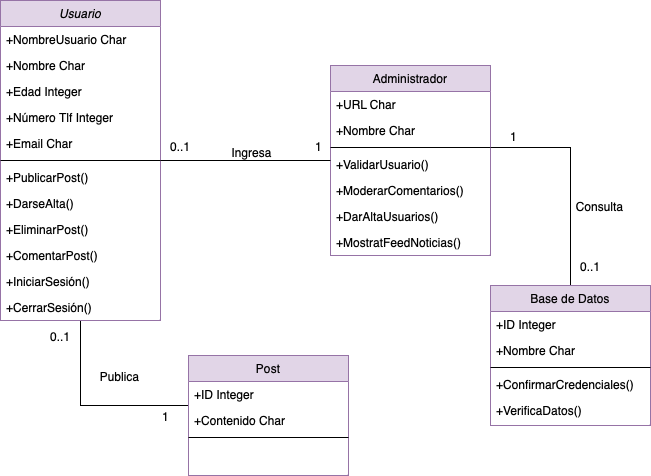

The diagram above was exported from draw.io. Its source (the exported page's mxGraphModel, read from the mxfile embedded in the PNG):
<mxGraphModel dx="1133" dy="460" grid="1" gridSize="10" guides="1" tooltips="1" connect="1" arrows="1" fold="1" page="1" pageScale="1" pageWidth="583" pageHeight="827" background="#ffffff" math="0" shadow="0">
  <root>
    <mxCell id="WIyWlLk6GJQsqaUBKTNV-0" />
    <mxCell id="WIyWlLk6GJQsqaUBKTNV-1" parent="WIyWlLk6GJQsqaUBKTNV-0" />
    <mxCell id="kWkqvOTFIxdK6K_vZI3t-14" style="edgeStyle=orthogonalEdgeStyle;rounded=0;orthogonalLoop=1;jettySize=auto;html=1;endArrow=none;endFill=0;" edge="1" parent="WIyWlLk6GJQsqaUBKTNV-1" source="zkfFHV4jXpPFQw0GAbJ--0" target="zkfFHV4jXpPFQw0GAbJ--6">
      <mxGeometry relative="1" as="geometry">
        <Array as="points">
          <mxPoint x="372" y="510" />
        </Array>
      </mxGeometry>
    </mxCell>
    <mxCell id="zkfFHV4jXpPFQw0GAbJ--0" value="Usuario" style="swimlane;fontStyle=2;align=center;verticalAlign=top;childLayout=stackLayout;horizontal=1;startSize=26;horizontalStack=0;resizeParent=1;resizeLast=0;collapsible=1;marginBottom=0;rounded=0;shadow=0;strokeWidth=1;fillColor=#e1d5e7;strokeColor=#9673a6;" parent="WIyWlLk6GJQsqaUBKTNV-1" vertex="1">
      <mxGeometry x="292" y="105" width="160" height="320" as="geometry">
        <mxRectangle x="230" y="140" width="160" height="26" as="alternateBounds" />
      </mxGeometry>
    </mxCell>
    <mxCell id="zkfFHV4jXpPFQw0GAbJ--1" value="+NombreUsuario Char" style="text;align=left;verticalAlign=top;spacingLeft=4;spacingRight=4;overflow=hidden;rotatable=0;points=[[0,0.5],[1,0.5]];portConstraint=eastwest;" parent="zkfFHV4jXpPFQw0GAbJ--0" vertex="1">
      <mxGeometry y="26" width="160" height="26" as="geometry" />
    </mxCell>
    <mxCell id="zkfFHV4jXpPFQw0GAbJ--2" value="+Nombre Char" style="text;align=left;verticalAlign=top;spacingLeft=4;spacingRight=4;overflow=hidden;rotatable=0;points=[[0,0.5],[1,0.5]];portConstraint=eastwest;rounded=0;shadow=0;html=0;" parent="zkfFHV4jXpPFQw0GAbJ--0" vertex="1">
      <mxGeometry y="52" width="160" height="26" as="geometry" />
    </mxCell>
    <mxCell id="zkfFHV4jXpPFQw0GAbJ--3" value="+Edad Integer" style="text;align=left;verticalAlign=top;spacingLeft=4;spacingRight=4;overflow=hidden;rotatable=0;points=[[0,0.5],[1,0.5]];portConstraint=eastwest;rounded=0;shadow=0;html=0;" parent="zkfFHV4jXpPFQw0GAbJ--0" vertex="1">
      <mxGeometry y="78" width="160" height="26" as="geometry" />
    </mxCell>
    <mxCell id="kWkqvOTFIxdK6K_vZI3t-0" value="+Número Tlf Integer" style="text;align=left;verticalAlign=top;spacingLeft=4;spacingRight=4;overflow=hidden;rotatable=0;points=[[0,0.5],[1,0.5]];portConstraint=eastwest;rounded=0;shadow=0;html=0;" vertex="1" parent="zkfFHV4jXpPFQw0GAbJ--0">
      <mxGeometry y="104" width="160" height="26" as="geometry" />
    </mxCell>
    <mxCell id="kWkqvOTFIxdK6K_vZI3t-5" value="+Email Char" style="text;align=left;verticalAlign=top;spacingLeft=4;spacingRight=4;overflow=hidden;rotatable=0;points=[[0,0.5],[1,0.5]];portConstraint=eastwest;rounded=0;shadow=0;html=0;" vertex="1" parent="zkfFHV4jXpPFQw0GAbJ--0">
      <mxGeometry y="130" width="160" height="26" as="geometry" />
    </mxCell>
    <mxCell id="zkfFHV4jXpPFQw0GAbJ--4" value="" style="line;html=1;strokeWidth=1;align=left;verticalAlign=middle;spacingTop=-1;spacingLeft=3;spacingRight=3;rotatable=0;labelPosition=right;points=[];portConstraint=eastwest;" parent="zkfFHV4jXpPFQw0GAbJ--0" vertex="1">
      <mxGeometry y="156" width="160" height="8" as="geometry" />
    </mxCell>
    <mxCell id="zkfFHV4jXpPFQw0GAbJ--5" value="+PublicarPost()" style="text;align=left;verticalAlign=top;spacingLeft=4;spacingRight=4;overflow=hidden;rotatable=0;points=[[0,0.5],[1,0.5]];portConstraint=eastwest;" parent="zkfFHV4jXpPFQw0GAbJ--0" vertex="1">
      <mxGeometry y="164" width="160" height="26" as="geometry" />
    </mxCell>
    <mxCell id="kWkqvOTFIxdK6K_vZI3t-23" value="+DarseAlta()" style="text;align=left;verticalAlign=top;spacingLeft=4;spacingRight=4;overflow=hidden;rotatable=0;points=[[0,0.5],[1,0.5]];portConstraint=eastwest;" vertex="1" parent="zkfFHV4jXpPFQw0GAbJ--0">
      <mxGeometry y="190" width="160" height="26" as="geometry" />
    </mxCell>
    <mxCell id="kWkqvOTFIxdK6K_vZI3t-1" value="+EliminarPost()" style="text;align=left;verticalAlign=top;spacingLeft=4;spacingRight=4;overflow=hidden;rotatable=0;points=[[0,0.5],[1,0.5]];portConstraint=eastwest;" vertex="1" parent="zkfFHV4jXpPFQw0GAbJ--0">
      <mxGeometry y="216" width="160" height="26" as="geometry" />
    </mxCell>
    <mxCell id="kWkqvOTFIxdK6K_vZI3t-3" value="+ComentarPost()" style="text;align=left;verticalAlign=top;spacingLeft=4;spacingRight=4;overflow=hidden;rotatable=0;points=[[0,0.5],[1,0.5]];portConstraint=eastwest;" vertex="1" parent="zkfFHV4jXpPFQw0GAbJ--0">
      <mxGeometry y="242" width="160" height="26" as="geometry" />
    </mxCell>
    <mxCell id="kWkqvOTFIxdK6K_vZI3t-2" value="+IniciarSesión()" style="text;align=left;verticalAlign=top;spacingLeft=4;spacingRight=4;overflow=hidden;rotatable=0;points=[[0,0.5],[1,0.5]];portConstraint=eastwest;" vertex="1" parent="zkfFHV4jXpPFQw0GAbJ--0">
      <mxGeometry y="268" width="160" height="26" as="geometry" />
    </mxCell>
    <mxCell id="kWkqvOTFIxdK6K_vZI3t-4" value="+CerrarSesión()" style="text;align=left;verticalAlign=top;spacingLeft=4;spacingRight=4;overflow=hidden;rotatable=0;points=[[0,0.5],[1,0.5]];portConstraint=eastwest;" vertex="1" parent="zkfFHV4jXpPFQw0GAbJ--0">
      <mxGeometry y="294" width="160" height="26" as="geometry" />
    </mxCell>
    <mxCell id="zkfFHV4jXpPFQw0GAbJ--6" value="Post" style="swimlane;fontStyle=0;align=center;verticalAlign=top;childLayout=stackLayout;horizontal=1;startSize=26;horizontalStack=0;resizeParent=1;resizeLast=0;collapsible=1;marginBottom=0;rounded=0;shadow=0;strokeWidth=1;fillColor=#e1d5e7;strokeColor=#9673a6;" parent="WIyWlLk6GJQsqaUBKTNV-1" vertex="1">
      <mxGeometry x="480" y="460" width="160" height="120" as="geometry">
        <mxRectangle x="130" y="380" width="160" height="26" as="alternateBounds" />
      </mxGeometry>
    </mxCell>
    <mxCell id="zkfFHV4jXpPFQw0GAbJ--7" value="+ID Integer" style="text;align=left;verticalAlign=top;spacingLeft=4;spacingRight=4;overflow=hidden;rotatable=0;points=[[0,0.5],[1,0.5]];portConstraint=eastwest;" parent="zkfFHV4jXpPFQw0GAbJ--6" vertex="1">
      <mxGeometry y="26" width="160" height="26" as="geometry" />
    </mxCell>
    <mxCell id="zkfFHV4jXpPFQw0GAbJ--8" value="+Contenido Char" style="text;align=left;verticalAlign=top;spacingLeft=4;spacingRight=4;overflow=hidden;rotatable=0;points=[[0,0.5],[1,0.5]];portConstraint=eastwest;rounded=0;shadow=0;html=0;" parent="zkfFHV4jXpPFQw0GAbJ--6" vertex="1">
      <mxGeometry y="52" width="160" height="26" as="geometry" />
    </mxCell>
    <mxCell id="zkfFHV4jXpPFQw0GAbJ--9" value="" style="line;html=1;strokeWidth=1;align=left;verticalAlign=middle;spacingTop=-1;spacingLeft=3;spacingRight=3;rotatable=0;labelPosition=right;points=[];portConstraint=eastwest;" parent="zkfFHV4jXpPFQw0GAbJ--6" vertex="1">
      <mxGeometry y="78" width="160" height="8" as="geometry" />
    </mxCell>
    <mxCell id="kWkqvOTFIxdK6K_vZI3t-15" style="edgeStyle=orthogonalEdgeStyle;rounded=0;orthogonalLoop=1;jettySize=auto;html=1;endArrow=none;endFill=0;" edge="1" parent="WIyWlLk6GJQsqaUBKTNV-1" source="zkfFHV4jXpPFQw0GAbJ--17" target="kWkqvOTFIxdK6K_vZI3t-7">
      <mxGeometry relative="1" as="geometry">
        <Array as="points">
          <mxPoint x="862" y="252" />
        </Array>
      </mxGeometry>
    </mxCell>
    <mxCell id="zkfFHV4jXpPFQw0GAbJ--17" value="Administrador" style="swimlane;fontStyle=0;align=center;verticalAlign=top;childLayout=stackLayout;horizontal=1;startSize=26;horizontalStack=0;resizeParent=1;resizeLast=0;collapsible=1;marginBottom=0;rounded=0;shadow=0;strokeWidth=1;fillColor=#e1d5e7;strokeColor=#9673a6;" parent="WIyWlLk6GJQsqaUBKTNV-1" vertex="1">
      <mxGeometry x="622" y="170" width="160" height="190" as="geometry">
        <mxRectangle x="550" y="140" width="160" height="26" as="alternateBounds" />
      </mxGeometry>
    </mxCell>
    <mxCell id="zkfFHV4jXpPFQw0GAbJ--18" value="+URL Char" style="text;align=left;verticalAlign=top;spacingLeft=4;spacingRight=4;overflow=hidden;rotatable=0;points=[[0,0.5],[1,0.5]];portConstraint=eastwest;" parent="zkfFHV4jXpPFQw0GAbJ--17" vertex="1">
      <mxGeometry y="26" width="160" height="26" as="geometry" />
    </mxCell>
    <mxCell id="zkfFHV4jXpPFQw0GAbJ--19" value="+Nombre Char" style="text;align=left;verticalAlign=top;spacingLeft=4;spacingRight=4;overflow=hidden;rotatable=0;points=[[0,0.5],[1,0.5]];portConstraint=eastwest;rounded=0;shadow=0;html=0;" parent="zkfFHV4jXpPFQw0GAbJ--17" vertex="1">
      <mxGeometry y="52" width="160" height="26" as="geometry" />
    </mxCell>
    <mxCell id="zkfFHV4jXpPFQw0GAbJ--23" value="" style="line;html=1;strokeWidth=1;align=left;verticalAlign=middle;spacingTop=-1;spacingLeft=3;spacingRight=3;rotatable=0;labelPosition=right;points=[];portConstraint=eastwest;" parent="zkfFHV4jXpPFQw0GAbJ--17" vertex="1">
      <mxGeometry y="78" width="160" height="8" as="geometry" />
    </mxCell>
    <mxCell id="zkfFHV4jXpPFQw0GAbJ--24" value="+ValidarUsuario()" style="text;align=left;verticalAlign=top;spacingLeft=4;spacingRight=4;overflow=hidden;rotatable=0;points=[[0,0.5],[1,0.5]];portConstraint=eastwest;" parent="zkfFHV4jXpPFQw0GAbJ--17" vertex="1">
      <mxGeometry y="86" width="160" height="26" as="geometry" />
    </mxCell>
    <mxCell id="zkfFHV4jXpPFQw0GAbJ--25" value="+ModerarComentarios()" style="text;align=left;verticalAlign=top;spacingLeft=4;spacingRight=4;overflow=hidden;rotatable=0;points=[[0,0.5],[1,0.5]];portConstraint=eastwest;" parent="zkfFHV4jXpPFQw0GAbJ--17" vertex="1">
      <mxGeometry y="112" width="160" height="26" as="geometry" />
    </mxCell>
    <mxCell id="kWkqvOTFIxdK6K_vZI3t-6" value="+DarAltaUsuarios()" style="text;align=left;verticalAlign=top;spacingLeft=4;spacingRight=4;overflow=hidden;rotatable=0;points=[[0,0.5],[1,0.5]];portConstraint=eastwest;" vertex="1" parent="zkfFHV4jXpPFQw0GAbJ--17">
      <mxGeometry y="138" width="160" height="26" as="geometry" />
    </mxCell>
    <mxCell id="kWkqvOTFIxdK6K_vZI3t-16" value="+MostratFeedNoticias()" style="text;align=left;verticalAlign=top;spacingLeft=4;spacingRight=4;overflow=hidden;rotatable=0;points=[[0,0.5],[1,0.5]];portConstraint=eastwest;" vertex="1" parent="zkfFHV4jXpPFQw0GAbJ--17">
      <mxGeometry y="164" width="160" height="26" as="geometry" />
    </mxCell>
    <mxCell id="zkfFHV4jXpPFQw0GAbJ--26" value="" style="endArrow=none;shadow=0;strokeWidth=1;rounded=0;endFill=0;edgeStyle=elbowEdgeStyle;elbow=vertical;" parent="WIyWlLk6GJQsqaUBKTNV-1" source="zkfFHV4jXpPFQw0GAbJ--0" target="zkfFHV4jXpPFQw0GAbJ--17" edge="1">
      <mxGeometry x="0.5" y="41" relative="1" as="geometry">
        <mxPoint x="572" y="202" as="sourcePoint" />
        <mxPoint x="732" y="202" as="targetPoint" />
        <mxPoint x="-40" y="32" as="offset" />
      </mxGeometry>
    </mxCell>
    <mxCell id="zkfFHV4jXpPFQw0GAbJ--27" value="0..1" style="resizable=0;align=left;verticalAlign=bottom;labelBackgroundColor=none;fontSize=12;" parent="zkfFHV4jXpPFQw0GAbJ--26" connectable="0" vertex="1">
      <mxGeometry x="-1" relative="1" as="geometry">
        <mxPoint x="8" y="-5" as="offset" />
      </mxGeometry>
    </mxCell>
    <mxCell id="zkfFHV4jXpPFQw0GAbJ--28" value="1" style="resizable=0;align=right;verticalAlign=bottom;labelBackgroundColor=none;fontSize=12;" parent="zkfFHV4jXpPFQw0GAbJ--26" connectable="0" vertex="1">
      <mxGeometry x="1" relative="1" as="geometry">
        <mxPoint x="-7" y="-5" as="offset" />
      </mxGeometry>
    </mxCell>
    <mxCell id="zkfFHV4jXpPFQw0GAbJ--29" value="Ingresa" style="text;html=1;resizable=0;points=[];;align=center;verticalAlign=middle;labelBackgroundColor=none;rounded=0;shadow=0;strokeWidth=1;fontSize=12;" parent="zkfFHV4jXpPFQw0GAbJ--26" vertex="1" connectable="0">
      <mxGeometry x="0.5" y="49" relative="1" as="geometry">
        <mxPoint x="-38" y="40" as="offset" />
      </mxGeometry>
    </mxCell>
    <mxCell id="kWkqvOTFIxdK6K_vZI3t-7" value="Base de Datos" style="swimlane;fontStyle=0;align=center;verticalAlign=top;childLayout=stackLayout;horizontal=1;startSize=26;horizontalStack=0;resizeParent=1;resizeLast=0;collapsible=1;marginBottom=0;rounded=0;shadow=0;strokeWidth=1;fillColor=#e1d5e7;strokeColor=#9673a6;" vertex="1" parent="WIyWlLk6GJQsqaUBKTNV-1">
      <mxGeometry x="782" y="390" width="160" height="140" as="geometry">
        <mxRectangle x="550" y="140" width="160" height="26" as="alternateBounds" />
      </mxGeometry>
    </mxCell>
    <mxCell id="kWkqvOTFIxdK6K_vZI3t-8" value="+ID Integer" style="text;align=left;verticalAlign=top;spacingLeft=4;spacingRight=4;overflow=hidden;rotatable=0;points=[[0,0.5],[1,0.5]];portConstraint=eastwest;" vertex="1" parent="kWkqvOTFIxdK6K_vZI3t-7">
      <mxGeometry y="26" width="160" height="26" as="geometry" />
    </mxCell>
    <mxCell id="kWkqvOTFIxdK6K_vZI3t-9" value="+Nombre Char" style="text;align=left;verticalAlign=top;spacingLeft=4;spacingRight=4;overflow=hidden;rotatable=0;points=[[0,0.5],[1,0.5]];portConstraint=eastwest;rounded=0;shadow=0;html=0;" vertex="1" parent="kWkqvOTFIxdK6K_vZI3t-7">
      <mxGeometry y="52" width="160" height="26" as="geometry" />
    </mxCell>
    <mxCell id="kWkqvOTFIxdK6K_vZI3t-10" value="" style="line;html=1;strokeWidth=1;align=left;verticalAlign=middle;spacingTop=-1;spacingLeft=3;spacingRight=3;rotatable=0;labelPosition=right;points=[];portConstraint=eastwest;" vertex="1" parent="kWkqvOTFIxdK6K_vZI3t-7">
      <mxGeometry y="78" width="160" height="8" as="geometry" />
    </mxCell>
    <mxCell id="kWkqvOTFIxdK6K_vZI3t-11" value="+ConfirmarCredenciales()" style="text;align=left;verticalAlign=top;spacingLeft=4;spacingRight=4;overflow=hidden;rotatable=0;points=[[0,0.5],[1,0.5]];portConstraint=eastwest;" vertex="1" parent="kWkqvOTFIxdK6K_vZI3t-7">
      <mxGeometry y="86" width="160" height="26" as="geometry" />
    </mxCell>
    <mxCell id="kWkqvOTFIxdK6K_vZI3t-12" value="+VerificaDatos()" style="text;align=left;verticalAlign=top;spacingLeft=4;spacingRight=4;overflow=hidden;rotatable=0;points=[[0,0.5],[1,0.5]];portConstraint=eastwest;" vertex="1" parent="kWkqvOTFIxdK6K_vZI3t-7">
      <mxGeometry y="112" width="160" height="26" as="geometry" />
    </mxCell>
    <mxCell id="kWkqvOTFIxdK6K_vZI3t-17" value="0..1" style="resizable=0;align=left;verticalAlign=bottom;labelBackgroundColor=none;fontSize=12;" connectable="0" vertex="1" parent="WIyWlLk6GJQsqaUBKTNV-1">
      <mxGeometry x="340" y="450" as="geometry" />
    </mxCell>
    <mxCell id="kWkqvOTFIxdK6K_vZI3t-18" value="1" style="resizable=0;align=left;verticalAlign=bottom;labelBackgroundColor=none;fontSize=12;" connectable="0" vertex="1" parent="WIyWlLk6GJQsqaUBKTNV-1">
      <mxGeometry x="452" y="530" as="geometry" />
    </mxCell>
    <mxCell id="kWkqvOTFIxdK6K_vZI3t-19" value="Publica" style="text;html=1;resizable=0;points=[];;align=center;verticalAlign=middle;labelBackgroundColor=none;rounded=0;shadow=0;strokeWidth=1;fontSize=12;" vertex="1" connectable="0" parent="WIyWlLk6GJQsqaUBKTNV-1">
      <mxGeometry x="410" y="480" as="geometry" />
    </mxCell>
    <mxCell id="kWkqvOTFIxdK6K_vZI3t-20" value="Consulta" style="text;html=1;resizable=0;points=[];;align=center;verticalAlign=middle;labelBackgroundColor=none;rounded=0;shadow=0;strokeWidth=1;fontSize=12;" vertex="1" connectable="0" parent="WIyWlLk6GJQsqaUBKTNV-1">
      <mxGeometry x="890" y="310" as="geometry" />
    </mxCell>
    <mxCell id="kWkqvOTFIxdK6K_vZI3t-21" value="0..1" style="resizable=0;align=left;verticalAlign=bottom;labelBackgroundColor=none;fontSize=12;" connectable="0" vertex="1" parent="WIyWlLk6GJQsqaUBKTNV-1">
      <mxGeometry x="870" y="380" as="geometry" />
    </mxCell>
    <mxCell id="kWkqvOTFIxdK6K_vZI3t-22" value="1" style="resizable=0;align=right;verticalAlign=bottom;labelBackgroundColor=none;fontSize=12;" connectable="0" vertex="1" parent="WIyWlLk6GJQsqaUBKTNV-1">
      <mxGeometry x="810" y="250" as="geometry" />
    </mxCell>
  </root>
</mxGraphModel>